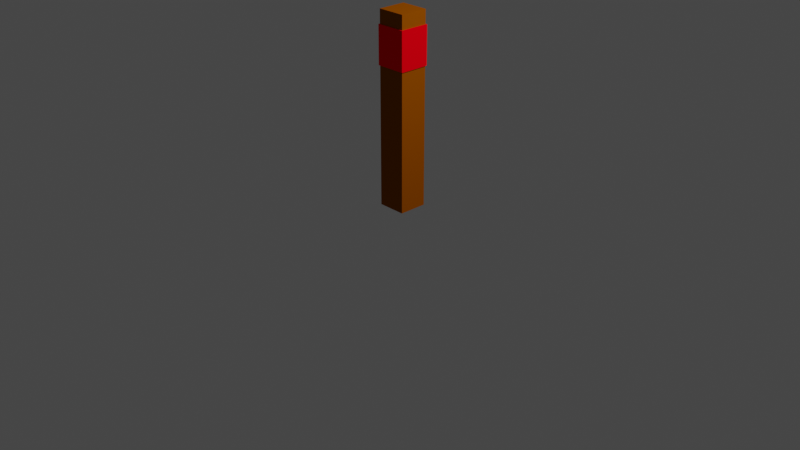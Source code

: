 # Source: Levers.blend  (saved by Blender 2.92.15; exported with 4.5.12 LTS)
import bpy
from mathutils import Matrix  # noqa: F401  (used for matrix-valued properties, if any)

bpy.ops.wm.read_factory_settings(use_empty=True)
scene = bpy.context.scene
scene.name = 'Scene'

# ---- collections
col_collection = bpy.data.collections.new('Collection'); scene.collection.children.link(col_collection)

# ---- materials (node trees are filled in below, after node groups)
mat_material = bpy.data.materials.new('Material')
mat_material.alpha_threshold = 0.0
mat_material.use_transparent_shadow = False
mat_material.diffuse_color = (0.2957, 0.07269, 0.0, 1.0)
mat_material.line_color = (0.0, 0.0, 0.0, 1.0)
mat_material_001 = bpy.data.materials.new('Material.001')
mat_material_001.use_transparent_shadow = False
mat_material_001.diffuse_color = (1.0, 0.0, 0.006399, 1.0)

# ---- material node trees

# ---- world
world_world = bpy.data.worlds.new('World'); scene.world = world_world
world_world.use_nodes = True; world_world.node_tree.nodes.clear()
_N = world_world.node_tree.nodes; _L = world_world.node_tree.links
n0 = _N.new('ShaderNodeOutputWorld'); n0.name = 'World Output'; n0.location = (300, 300)
n1 = _N.new('ShaderNodeBackground'); n1.name = 'Background'; n1.location = (10, 300)
n1.inputs[0].default_value = (0.05088, 0.05088, 0.05088, 1.0)
_L.new(n1.outputs[0], n0.inputs[0])
n0.is_active_output = True
world_world.color = (0.05088, 0.05088, 0.05088)
world_world.use_sun_shadow = False
world_world.sun_shadow_jitter_overblur = 0.0

# ---- cameras
cam_camera = bpy.data.cameras.new('Camera')
cam_camera.clip_end = 100.0
cam_camera.ortho_scale = 7.314

# ---- lights
light_light = bpy.data.lights.new('Light', 'POINT')
light_light.transmission_factor = 0.0
light_light.energy = 1000.0
light_light.shadow_soft_size = 0.1
light_light.shadow_maximum_resolution = 0.006
light_light.use_absolute_resolution = True

# ---- meshes
me_cube = bpy.data.meshes.new('Cube')
me_cube.from_pydata([(1.0, 1.0, 1.0), (1.0, 1.0, -1.0), (1.0, -1.0, 1.0), (1.0, -1.0, -1.0), (-1.0, 1.0, 1.0), (-1.0, 1.0, -1.0), (-1.0, -1.0, 1.0), (-1.0, -1.0, -1.0)], [], [(0, 4, 6, 2), (3, 2, 6, 7), (7, 6, 4, 5), (5, 1, 3, 7), (1, 0, 2, 3), (5, 4, 0, 1)])
_uv = me_cube.uv_layers.new(name='UVMap')
_uv.uv.foreach_set('vector', [0.625, 0.5, 0.875, 0.5, 0.875, 0.75, 0.625, 0.75, 0.375, 0.75, 0.625, 0.75, 0.625, 1.0, 0.375, 1.0, 0.375, 0.0, 0.625, 0.0, 0.625, 0.25, 0.375, 0.25, 0.125, 0.5, 0.375, 0.5, 0.375, 0.75, 0.125, 0.75, 0.375, 0.5, 0.625, 0.5, 0.625, 0.75, 0.375, 0.75, 0.375, 0.25, 0.625, 0.25, 0.625, 0.5, 0.375, 0.5])
me_cube.materials.append(mat_material)
me_cube.use_remesh_preserve_volume = False
me_cube.use_remesh_preserve_attributes = False
me_cube.use_mirror_vertex_groups = False
me_cube.update()
me_cube_001 = bpy.data.meshes.new('Cube.001')
me_cube_001.from_pydata([(-1.0, -1.0, -1.0), (-1.0, -1.0, 1.0), (-1.0, 1.0, -1.0), (-1.0, 1.0, 1.0), (1.0, -1.0, -1.0), (1.0, -1.0, 1.0), (1.0, 1.0, -1.0), (1.0, 1.0, 1.0)], [], [(0, 1, 3, 2), (2, 3, 7, 6), (6, 7, 5, 4), (4, 5, 1, 0), (2, 6, 4, 0), (7, 3, 1, 5)])
_uv = me_cube_001.uv_layers.new(name='UVMap')
_uv.uv.foreach_set('vector', [0.375, 0.0, 0.625, 0.0, 0.625, 0.25, 0.375, 0.25, 0.375, 0.25, 0.625, 0.25, 0.625, 0.5, 0.375, 0.5, 0.375, 0.5, 0.625, 0.5, 0.625, 0.75, 0.375, 0.75, 0.375, 0.75, 0.625, 0.75, 0.625, 1.0, 0.375, 1.0, 0.125, 0.5, 0.375, 0.5, 0.375, 0.75, 0.125, 0.75, 0.625, 0.5, 0.875, 0.5, 0.875, 0.75, 0.625, 0.75])
me_cube_001.materials.append(mat_material_001)
me_cube_001.use_remesh_fix_poles = True
me_cube_001.use_remesh_preserve_attributes = False
me_cube_001.use_mirror_vertex_groups = False
me_cube_001.update()

# ---- objects
ob_cube = bpy.data.objects.new('Cube', me_cube)
ob_light = bpy.data.objects.new('Light', light_light)
ob_camera = bpy.data.objects.new('Camera', cam_camera)
ob_cube_001 = bpy.data.objects.new('Cube.001', me_cube_001)

# ---- transforms, parenting, visibility, modifiers, constraints
ob_cube.location = (0.04887, 0.0, 1.178)
ob_cube.scale = (0.15, 0.15, 1.0)
ob_cube.lock_rotations_4d = False
ob_cube.empty_display_type = 'ARROWS'
ob_cube.lineart.crease_threshold = 0.0
ob_light.location = (4.076, 1.005, 5.904)
ob_light.rotation_euler = (0.6503, 0.05522, 1.866)
ob_light.lock_rotations_4d = False
ob_light.empty_display_type = 'ARROWS'
ob_light.color = (0.0, 0.0, 0.0, 0.0)
ob_light.lineart.crease_threshold = 0.0
ob_camera.location = (7.359, -6.926, 4.958)
ob_camera.rotation_euler = (1.109, 0.0, 0.8149)
ob_camera.lock_rotations_4d = False
ob_camera.empty_display_type = 'ARROWS'
ob_camera.color = (0.0, 0.0, 0.0, 0.0)
ob_camera.display_type = 'WIRE'
ob_camera.lineart.crease_threshold = 0.0
ob_cube_001.location = (0.04932, 0.0, 1.831)
ob_cube_001.scale = (0.16, 0.16, 0.2)
ob_cube_001.lineart.crease_threshold = 0.0

# ---- collection membership
col_collection.objects.link(ob_cube)
col_collection.objects.link(ob_light)
col_collection.objects.link(ob_camera)
col_collection.objects.link(ob_cube_001)

# ---- scene / render settings (as saved in the file)
scene.camera = ob_camera
scene.frame_start = 1; scene.frame_end = 250; scene.frame_set(1)
scene.render.engine = 'BLENDER_EEVEE_NEXT'
scene.cycles.use_denoising = False
scene.cycles.samples = 128
scene.cycles.sampling_pattern = 'TABULATED_SOBOL'
scene.cycles.use_adaptive_sampling = False
scene.cycles.use_light_tree = False
scene.view_settings.view_transform = 'Filmic'
bpy.context.view_layer.update()
